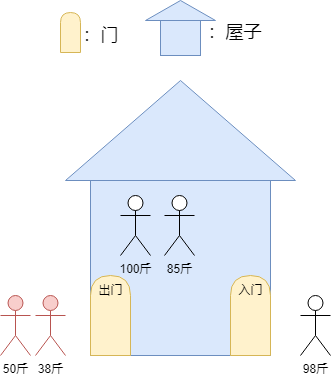

The diagram above was exported from draw.io. Its source (the exported page's mxGraphModel, read from the mxfile embedded in the PNG):
<mxGraphModel dx="1194" dy="688" grid="1" gridSize="10" guides="1" tooltips="1" connect="1" arrows="1" fold="1" page="1" pageScale="1" pageWidth="827" pageHeight="1169" math="0" shadow="0">
  <root>
    <mxCell id="0" />
    <mxCell id="1" parent="0" />
    <mxCell id="tJ-Bs_vv59puTvA3lQG--1" value="" style="whiteSpace=wrap;html=1;aspect=fixed;fillColor=#dae8fc;strokeColor=#6c8ebf;" vertex="1" parent="1">
      <mxGeometry x="270" y="210" width="180" height="180" as="geometry" />
    </mxCell>
    <mxCell id="tJ-Bs_vv59puTvA3lQG--2" value="100斤" style="shape=umlActor;verticalLabelPosition=bottom;verticalAlign=top;html=1;outlineConnect=0;" vertex="1" parent="1">
      <mxGeometry x="300" y="230" width="30" height="60" as="geometry" />
    </mxCell>
    <mxCell id="tJ-Bs_vv59puTvA3lQG--3" value="" style="triangle;whiteSpace=wrap;html=1;rotation=-90;fillColor=#dae8fc;strokeColor=#6c8ebf;" vertex="1" parent="1">
      <mxGeometry x="310" y="50" width="100" height="230" as="geometry" />
    </mxCell>
    <mxCell id="tJ-Bs_vv59puTvA3lQG--4" value="50斤" style="shape=umlActor;verticalLabelPosition=bottom;verticalAlign=top;html=1;outlineConnect=0;fillColor=#f8cecc;strokeColor=#b85450;" vertex="1" parent="1">
      <mxGeometry x="180" y="330" width="30" height="60" as="geometry" />
    </mxCell>
    <mxCell id="tJ-Bs_vv59puTvA3lQG--5" value="85斤" style="shape=umlActor;verticalLabelPosition=bottom;verticalAlign=top;html=1;outlineConnect=0;" vertex="1" parent="1">
      <mxGeometry x="344" y="230" width="30" height="60" as="geometry" />
    </mxCell>
    <mxCell id="tJ-Bs_vv59puTvA3lQG--6" value="38斤" style="shape=umlActor;verticalLabelPosition=bottom;verticalAlign=top;html=1;outlineConnect=0;fillColor=#f8cecc;strokeColor=#b85450;" vertex="1" parent="1">
      <mxGeometry x="215" y="330" width="30" height="60" as="geometry" />
    </mxCell>
    <mxCell id="tJ-Bs_vv59puTvA3lQG--7" value="98斤" style="shape=umlActor;verticalLabelPosition=bottom;verticalAlign=top;html=1;outlineConnect=0;" vertex="1" parent="1">
      <mxGeometry x="480" y="330" width="30" height="60" as="geometry" />
    </mxCell>
    <mxCell id="tJ-Bs_vv59puTvA3lQG--8" value="" style="shape=delay;whiteSpace=wrap;html=1;rotation=-90;fillColor=#fff2cc;strokeColor=#d6b656;" vertex="1" parent="1">
      <mxGeometry x="390" y="330" width="80" height="40" as="geometry" />
    </mxCell>
    <mxCell id="tJ-Bs_vv59puTvA3lQG--9" value="" style="shape=delay;whiteSpace=wrap;html=1;rotation=-90;fillColor=#fff2cc;strokeColor=#d6b656;" vertex="1" parent="1">
      <mxGeometry x="250" y="330" width="80" height="40" as="geometry" />
    </mxCell>
    <mxCell id="tJ-Bs_vv59puTvA3lQG--10" value="" style="shape=delay;whiteSpace=wrap;html=1;rotation=-90;fillColor=#fff2cc;strokeColor=#d6b656;" vertex="1" parent="1">
      <mxGeometry x="230" y="57" width="40" height="20" as="geometry" />
    </mxCell>
    <mxCell id="tJ-Bs_vv59puTvA3lQG--11" value="&lt;font style=&quot;font-size: 18px;&quot;&gt;：门&lt;/font&gt;" style="text;html=1;align=center;verticalAlign=middle;resizable=0;points=[];autosize=1;strokeColor=none;fillColor=none;" vertex="1" parent="1">
      <mxGeometry x="250" y="50" width="60" height="40" as="geometry" />
    </mxCell>
    <mxCell id="tJ-Bs_vv59puTvA3lQG--12" value="" style="whiteSpace=wrap;html=1;aspect=fixed;fillColor=#dae8fc;strokeColor=#6c8ebf;" vertex="1" parent="1">
      <mxGeometry x="340" y="50" width="40" height="40" as="geometry" />
    </mxCell>
    <mxCell id="tJ-Bs_vv59puTvA3lQG--13" value="" style="triangle;whiteSpace=wrap;html=1;rotation=-90;fillColor=#dae8fc;strokeColor=#6c8ebf;" vertex="1" parent="1">
      <mxGeometry x="350" y="10" width="20" height="70" as="geometry" />
    </mxCell>
    <mxCell id="tJ-Bs_vv59puTvA3lQG--14" value="&lt;font style=&quot;font-size: 18px;&quot;&gt;：屋子&lt;/font&gt;" style="text;html=1;align=center;verticalAlign=middle;resizable=0;points=[];autosize=1;strokeColor=none;fillColor=none;" vertex="1" parent="1">
      <mxGeometry x="374" y="47" width="80" height="40" as="geometry" />
    </mxCell>
    <mxCell id="tJ-Bs_vv59puTvA3lQG--15" value="入门" style="text;html=1;align=center;verticalAlign=middle;resizable=0;points=[];autosize=1;strokeColor=none;fillColor=none;" vertex="1" parent="1">
      <mxGeometry x="405" y="310" width="50" height="30" as="geometry" />
    </mxCell>
    <mxCell id="tJ-Bs_vv59puTvA3lQG--16" value="出门" style="text;html=1;align=center;verticalAlign=middle;resizable=0;points=[];autosize=1;strokeColor=none;fillColor=none;" vertex="1" parent="1">
      <mxGeometry x="265" y="310" width="50" height="30" as="geometry" />
    </mxCell>
  </root>
</mxGraphModel>